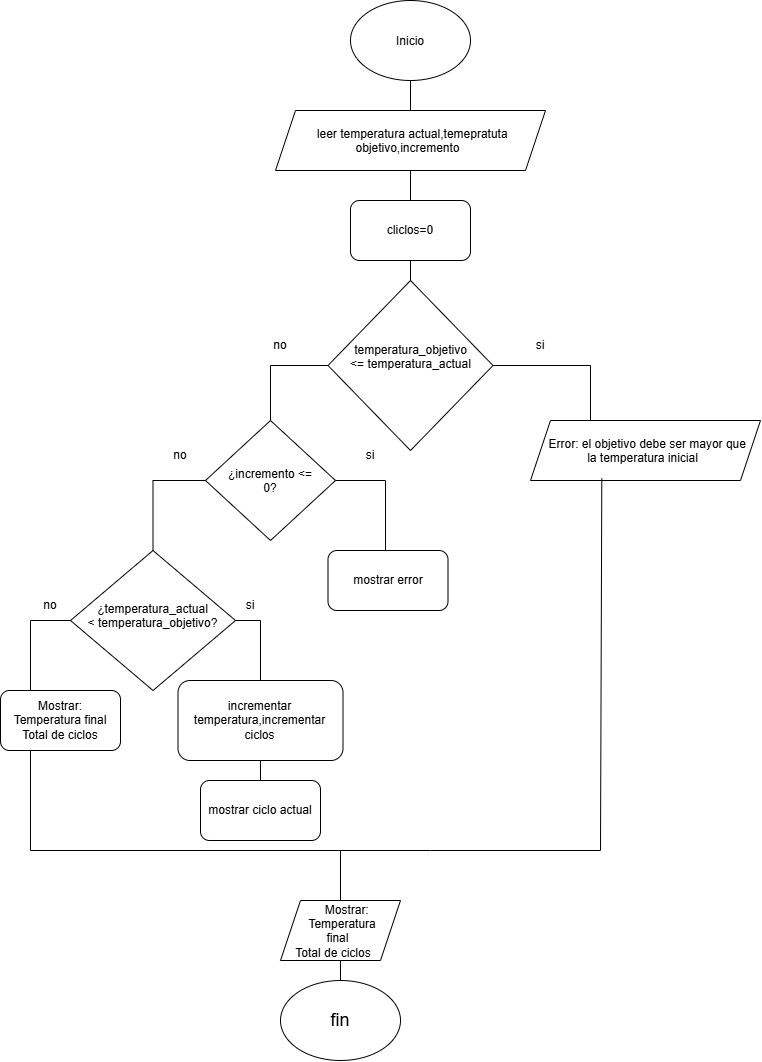

The diagram above was exported from draw.io. Its source (the exported page's mxGraphModel, read from the mxfile embedded in the PNG):
<mxGraphModel dx="1776" dy="1134" grid="1" gridSize="10" guides="1" tooltips="1" connect="1" arrows="1" fold="1" page="0" pageScale="1" pageWidth="827" pageHeight="1169" math="0" shadow="0">
  <root>
    <mxCell id="0" />
    <mxCell id="1" parent="0" />
    <mxCell id="13XYZTCLfKS3OdN4lC-o-1" parent="1" style="ellipse;whiteSpace=wrap;html=1;shapeInside=1;" value="Inicio" vertex="1">
      <mxGeometry height="80" width="120" x="360" y="10" as="geometry" />
    </mxCell>
    <mxCell id="13XYZTCLfKS3OdN4lC-o-3" parent="1" style="rhombus;whiteSpace=wrap;html=1;shapeInside=1;" value="&lt;span style=&quot;background-color: transparent; color: light-dark(#000000, var(--ge-light-color, #ffffff)); text-decoration-line: inherit;&quot;&gt;temperatura_objetivo &amp;lt;= temperatura_actual&lt;/span&gt;" vertex="1">
      <mxGeometry height="170" width="165" x="337.5" y="290" as="geometry" />
    </mxCell>
    <mxCell id="13XYZTCLfKS3OdN4lC-o-7" edge="1" parent="1" style="endArrow=none;html=1;rounded=0;defaultLabelBackgroundColor=page;labelPadding=0 4;entryX=1;entryY=0.5;entryDx=0;entryDy=0;exitX=0.5;exitY=0;exitDx=0;exitDy=0;" target="13XYZTCLfKS3OdN4lC-o-3" value="">
      <mxGeometry height="50" relative="1" width="50" as="geometry">
        <Array as="points">
          <mxPoint x="600" y="375" />
        </Array>
        <mxPoint x="600" y="430" as="sourcePoint" />
        <mxPoint x="440" y="310" as="targetPoint" />
      </mxGeometry>
    </mxCell>
    <mxCell id="13XYZTCLfKS3OdN4lC-o-8" edge="1" parent="1" style="endArrow=none;html=1;rounded=0;defaultLabelBackgroundColor=page;labelPadding=0 4;entryX=0;entryY=0.5;entryDx=0;entryDy=0;exitX=0.5;exitY=0;exitDx=0;exitDy=0;" target="13XYZTCLfKS3OdN4lC-o-3" value="">
      <mxGeometry height="50" relative="1" width="50" as="geometry">
        <Array as="points">
          <mxPoint x="280" y="375" />
        </Array>
        <mxPoint x="280" y="430" as="sourcePoint" />
        <mxPoint x="440" y="310" as="targetPoint" />
      </mxGeometry>
    </mxCell>
    <mxCell id="13XYZTCLfKS3OdN4lC-o-9" edge="1" parent="1" source="13XYZTCLfKS3OdN4lC-o-1" style="endArrow=none;html=1;rounded=0;defaultLabelBackgroundColor=page;labelPadding=0 4;entryX=0.5;entryY=0;entryDx=0;entryDy=0;exitX=0.5;exitY=1;exitDx=0;exitDy=0;" target="13XYZTCLfKS3OdN4lC-o-3" value="">
      <mxGeometry height="50" relative="1" width="50" as="geometry">
        <mxPoint x="390" y="360" as="sourcePoint" />
        <mxPoint x="440" y="310" as="targetPoint" />
      </mxGeometry>
    </mxCell>
    <mxCell id="13XYZTCLfKS3OdN4lC-o-4" parent="1" style="shape=parallelogram;perimeter=parallelogramPerimeter;whiteSpace=wrap;html=1;shapeInside=1;fixedSize=1;" value="leer temperatura actual,temepratuta objetivo,incremento" vertex="1">
      <mxGeometry height="60" width="270" x="285" y="120" as="geometry" />
    </mxCell>
    <mxCell id="13XYZTCLfKS3OdN4lC-o-10" parent="1" style="rounded=1;whiteSpace=wrap;html=1;roundedPerimeter=1;" value="cliclos=0" vertex="1">
      <mxGeometry height="60" width="120" x="360" y="210" as="geometry" />
    </mxCell>
    <mxCell id="13XYZTCLfKS3OdN4lC-o-15" parent="1" style="shape=parallelogram;perimeter=parallelogramPerimeter;whiteSpace=wrap;html=1;shapeInside=1;fixedSize=1;" value="Error: el objetivo debe ser mayor que la temperatura inicial" vertex="1">
      <mxGeometry height="60" width="230" x="540" y="430" as="geometry" />
    </mxCell>
    <mxCell id="13XYZTCLfKS3OdN4lC-o-17" parent="1" style="text;html=1;whiteSpace=wrap;strokeColor=none;fillColor=none;align=center;verticalAlign=middle;rounded=0;" value="si" vertex="1">
      <mxGeometry height="30" width="60" x="520" y="340" as="geometry" />
    </mxCell>
    <mxCell id="13XYZTCLfKS3OdN4lC-o-18" parent="1" style="text;html=1;whiteSpace=wrap;strokeColor=none;fillColor=none;align=center;verticalAlign=middle;rounded=0;" value="no" vertex="1">
      <mxGeometry height="30" width="60" x="260" y="340" as="geometry" />
    </mxCell>
    <mxCell id="13XYZTCLfKS3OdN4lC-o-19" parent="1" style="rhombus;whiteSpace=wrap;html=1;shapeInside=1;" value="¿incremento &amp;lt;= 0?" vertex="1">
      <mxGeometry height="120" width="130" x="215" y="430" as="geometry" />
    </mxCell>
    <mxCell id="13XYZTCLfKS3OdN4lC-o-20" parent="1" style="rhombus;whiteSpace=wrap;html=1;shapeInside=1;" value="¿temperatura_actual &amp;lt; temperatura_objetivo?" vertex="1">
      <mxGeometry height="140" width="165" x="80" y="560" as="geometry" />
    </mxCell>
    <mxCell id="13XYZTCLfKS3OdN4lC-o-21" edge="1" parent="1" source="13XYZTCLfKS3OdN4lC-o-20" style="endArrow=none;html=1;rounded=0;defaultLabelBackgroundColor=page;labelPadding=0 4;entryX=0;entryY=0.5;entryDx=0;entryDy=0;exitX=0.5;exitY=0;exitDx=0;exitDy=0;" target="13XYZTCLfKS3OdN4lC-o-19" value="">
      <mxGeometry height="50" relative="1" width="50" x="-0.0694" as="geometry">
        <Array as="points">
          <mxPoint x="162.5" y="490" />
        </Array>
        <mxPoint x="410" y="570" as="sourcePoint" />
        <mxPoint x="460" y="520" as="targetPoint" />
      </mxGeometry>
    </mxCell>
    <mxCell id="13XYZTCLfKS3OdN4lC-o-23" edge="1" parent="1" style="endArrow=none;html=1;rounded=0;defaultLabelBackgroundColor=page;labelPadding=0 4;exitX=0.5;exitY=0;exitDx=0;exitDy=0;" target="13XYZTCLfKS3OdN4lC-o-19" value="">
      <mxGeometry height="50" relative="1" width="50" x="-0.0333" as="geometry">
        <Array as="points">
          <mxPoint x="395" y="490" />
        </Array>
        <mxPoint x="394.9999999999998" y="560" as="sourcePoint" />
        <mxPoint x="350" y="490" as="targetPoint" />
      </mxGeometry>
    </mxCell>
    <mxCell id="13XYZTCLfKS3OdN4lC-o-26" parent="1" style="rounded=1;whiteSpace=wrap;html=1;roundedPerimeter=1;" value="mostrar error" vertex="1">
      <mxGeometry height="60" width="120" x="337.5" y="560" as="geometry" />
    </mxCell>
    <mxCell id="13XYZTCLfKS3OdN4lC-o-29" parent="1" style="text;html=1;whiteSpace=wrap;strokeColor=none;fillColor=none;align=center;verticalAlign=middle;rounded=0;" value="no" vertex="1">
      <mxGeometry height="30" width="60" x="160" y="450" as="geometry" />
    </mxCell>
    <mxCell id="13XYZTCLfKS3OdN4lC-o-30" parent="1" style="text;html=1;whiteSpace=wrap;strokeColor=none;fillColor=none;align=center;verticalAlign=middle;rounded=0;" value="si" vertex="1">
      <mxGeometry height="30" width="60" x="350" y="450" as="geometry" />
    </mxCell>
    <mxCell id="13XYZTCLfKS3OdN4lC-o-31" parent="1" style="text;html=1;whiteSpace=wrap;strokeColor=none;fillColor=none;align=center;verticalAlign=middle;rounded=0;" value="no" vertex="1">
      <mxGeometry height="30" width="60" x="30" y="600" as="geometry" />
    </mxCell>
    <mxCell id="13XYZTCLfKS3OdN4lC-o-32" parent="1" style="rounded=1;whiteSpace=wrap;html=1;roundedPerimeter=1;" value="mostrar ciclo actual" vertex="1">
      <mxGeometry height="60" width="120" x="210" y="790" as="geometry" />
    </mxCell>
    <mxCell id="13XYZTCLfKS3OdN4lC-o-33" edge="1" parent="1" source="13XYZTCLfKS3OdN4lC-o-20" style="endArrow=none;html=1;rounded=0;defaultLabelBackgroundColor=page;labelPadding=0 4;exitX=1;exitY=0.5;exitDx=0;exitDy=0;" target="13XYZTCLfKS3OdN4lC-o-32" value="">
      <mxGeometry height="50" relative="1" width="50" as="geometry">
        <Array as="points">
          <mxPoint x="270" y="630" />
        </Array>
        <mxPoint x="440" y="420" as="sourcePoint" />
        <mxPoint x="490" y="370" as="targetPoint" />
      </mxGeometry>
    </mxCell>
    <mxCell id="13XYZTCLfKS3OdN4lC-o-34" parent="1" style="text;html=1;whiteSpace=wrap;strokeColor=none;fillColor=none;align=center;verticalAlign=middle;rounded=0;" value="si" vertex="1">
      <mxGeometry height="30" width="60" x="230" y="600" as="geometry" />
    </mxCell>
    <mxCell id="13XYZTCLfKS3OdN4lC-o-39" edge="1" parent="1" style="endArrow=none;html=1;rounded=0;defaultLabelBackgroundColor=page;labelPadding=0 4;entryX=0.31;entryY=0.967;entryDx=0;entryDy=0;entryPerimeter=0;" target="13XYZTCLfKS3OdN4lC-o-15" value="">
      <mxGeometry height="50" relative="1" width="50" as="geometry">
        <Array as="points">
          <mxPoint x="610" y="860" />
        </Array>
        <mxPoint x="440" y="860" as="sourcePoint" />
        <mxPoint x="470" y="600" as="targetPoint" />
      </mxGeometry>
    </mxCell>
    <mxCell id="13XYZTCLfKS3OdN4lC-o-40" edge="1" parent="1" style="endArrow=none;html=1;rounded=0;defaultLabelBackgroundColor=page;labelPadding=0 4;" value="">
      <mxGeometry height="50" relative="1" width="50" as="geometry">
        <mxPoint x="350" y="860" as="sourcePoint" />
        <mxPoint x="350" y="910" as="targetPoint" />
      </mxGeometry>
    </mxCell>
    <mxCell id="13XYZTCLfKS3OdN4lC-o-41" parent="1" style="ellipse;whiteSpace=wrap;html=1;shapeInside=1;" value="&lt;font style=&quot;font-size: 18px;&quot;&gt;fin&lt;/font&gt;" vertex="1">
      <mxGeometry height="80" width="120" x="290" y="990" as="geometry" />
    </mxCell>
    <mxCell id="13XYZTCLfKS3OdN4lC-o-27" parent="1" style="rounded=1;whiteSpace=wrap;html=1;roundedPerimeter=1;direction=west;" value="incrementar temperatura,incrementar ciclos" vertex="1">
      <mxGeometry height="80" width="165" x="187.5" y="690" as="geometry" />
    </mxCell>
    <mxCell id="13XYZTCLfKS3OdN4lC-o-42" parent="1" style="shape=parallelogram;perimeter=parallelogramPerimeter;whiteSpace=wrap;html=1;shapeInside=1;fixedSize=1;" value="&lt;div&gt;Mostrar:&lt;/div&gt;&lt;div&gt;Temperatura final&lt;/div&gt;&lt;div&gt;Total de ciclos&lt;/div&gt;" vertex="1">
      <mxGeometry height="60" width="120" x="290" y="910" as="geometry" />
    </mxCell>
    <mxCell id="13XYZTCLfKS3OdN4lC-o-43" parent="1" style="rounded=1;whiteSpace=wrap;html=1;roundedPerimeter=1;" value="&lt;div&gt;Mostrar:&lt;/div&gt;&lt;div&gt;Temperatura final&lt;/div&gt;&lt;div&gt;Total de ciclos&lt;/div&gt;" vertex="1">
      <mxGeometry height="60" width="120" x="10" y="700" as="geometry" />
    </mxCell>
    <mxCell id="13XYZTCLfKS3OdN4lC-o-44" edge="1" parent="1" source="13XYZTCLfKS3OdN4lC-o-43" style="endArrow=none;html=1;rounded=0;defaultLabelBackgroundColor=page;labelPadding=0 4;entryX=0;entryY=0.5;entryDx=0;entryDy=0;exitX=0.25;exitY=0;exitDx=0;exitDy=0;" target="13XYZTCLfKS3OdN4lC-o-20" value="">
      <mxGeometry height="50" relative="1" width="50" as="geometry">
        <Array as="points">
          <mxPoint x="40" y="630" />
        </Array>
        <mxPoint x="380" y="590" as="sourcePoint" />
        <mxPoint x="430" y="540" as="targetPoint" />
      </mxGeometry>
    </mxCell>
    <mxCell id="13XYZTCLfKS3OdN4lC-o-45" edge="1" parent="1" style="endArrow=none;html=1;rounded=0;defaultLabelBackgroundColor=page;labelPadding=0 4;entryX=0.25;entryY=1;entryDx=0;entryDy=0;" target="13XYZTCLfKS3OdN4lC-o-43" value="">
      <mxGeometry height="50" relative="1" width="50" as="geometry">
        <Array as="points">
          <mxPoint x="40" y="860" />
        </Array>
        <mxPoint x="440" y="860" as="sourcePoint" />
        <mxPoint x="430" y="540" as="targetPoint" />
      </mxGeometry>
    </mxCell>
    <mxCell id="13XYZTCLfKS3OdN4lC-o-46" edge="1" parent="1" source="13XYZTCLfKS3OdN4lC-o-41" style="endArrow=none;html=1;rounded=0;defaultLabelBackgroundColor=page;labelPadding=0 4;entryX=0.5;entryY=1;entryDx=0;entryDy=0;exitX=0.5;exitY=0;exitDx=0;exitDy=0;" target="13XYZTCLfKS3OdN4lC-o-42" value="">
      <mxGeometry height="50" relative="1" width="50" as="geometry">
        <mxPoint x="380" y="590" as="sourcePoint" />
        <mxPoint x="430" y="540" as="targetPoint" />
      </mxGeometry>
    </mxCell>
  </root>
</mxGraphModel>